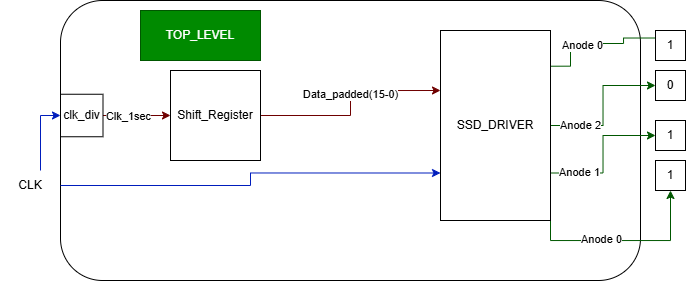

The diagram above was exported from draw.io. Its source (the exported page's mxGraphModel, read from the mxfile embedded in the PNG):
<mxGraphModel dx="720" dy="721" grid="1" gridSize="10" guides="1" tooltips="1" connect="1" arrows="1" fold="1" page="1" pageScale="1" pageWidth="850" pageHeight="1100" math="0" shadow="0">
  <root>
    <mxCell id="0" />
    <mxCell id="1" parent="0" />
    <mxCell id="gF-SddON5WyyQ3bIfi8M-192" parent="1" style="rounded=1;whiteSpace=wrap;html=1;" value="" vertex="1">
      <mxGeometry height="280" width="580" x="70" y="300" as="geometry" />
    </mxCell>
    <mxCell id="gF-SddON5WyyQ3bIfi8M-166" edge="1" parent="1" source="gF-SddON5WyyQ3bIfi8M-165" style="edgeStyle=orthogonalEdgeStyle;rounded=0;orthogonalLoop=1;jettySize=auto;html=1;exitX=1;exitY=0.5;exitDx=0;exitDy=0;fillColor=#a20025;strokeColor=#6F0000;">
      <mxGeometry relative="1" as="geometry">
        <mxPoint x="450" y="390" as="targetPoint" />
      </mxGeometry>
    </mxCell>
    <mxCell id="gF-SddON5WyyQ3bIfi8M-194" connectable="0" parent="gF-SddON5WyyQ3bIfi8M-166" style="edgeLabel;html=1;align=center;verticalAlign=middle;resizable=0;points=[];" value="Data_padded(15-0)" vertex="1">
      <mxGeometry relative="1" x="-0.5501" y="-2" as="geometry">
        <mxPoint x="44" y="-23" as="offset" />
      </mxGeometry>
    </mxCell>
    <mxCell id="gF-SddON5WyyQ3bIfi8M-165" parent="1" style="whiteSpace=wrap;html=1;aspect=fixed;" value="Shift_Register" vertex="1">
      <mxGeometry height="90" width="90" x="180" y="370" as="geometry" />
    </mxCell>
    <mxCell id="gF-SddON5WyyQ3bIfi8M-183" edge="1" parent="1" source="gF-SddON5WyyQ3bIfi8M-168" style="edgeStyle=orthogonalEdgeStyle;rounded=0;orthogonalLoop=1;jettySize=auto;html=1;exitX=0.992;exitY=0.188;exitDx=0;exitDy=0;entryX=0;entryY=0.5;entryDx=0;entryDy=0;exitPerimeter=0;fillColor=#008a00;strokeColor=#005700;">
      <mxGeometry relative="1" as="geometry">
        <Array as="points">
          <mxPoint x="580" y="366" />
          <mxPoint x="580" y="343" />
          <mxPoint x="633" y="343" />
          <mxPoint x="633" y="337" />
        </Array>
        <mxPoint x="579.9999999999998" y="369.9999999999998" as="sourcePoint" />
        <mxPoint x="685.0000000000002" y="337.5" as="targetPoint" />
      </mxGeometry>
    </mxCell>
    <mxCell id="gF-SddON5WyyQ3bIfi8M-191" connectable="0" parent="gF-SddON5WyyQ3bIfi8M-183" style="edgeLabel;html=1;align=center;verticalAlign=middle;resizable=0;points=[];" value="Anode 0" vertex="1">
      <mxGeometry relative="1" x="-0.7251" y="-1" as="geometry">
        <mxPoint x="11" y="-20" as="offset" />
      </mxGeometry>
    </mxCell>
    <mxCell id="gF-SddON5WyyQ3bIfi8M-184" edge="1" parent="1" source="gF-SddON5WyyQ3bIfi8M-168" style="edgeStyle=orthogonalEdgeStyle;rounded=0;orthogonalLoop=1;jettySize=auto;html=1;exitX=1;exitY=0.5;exitDx=0;exitDy=0;entryX=0;entryY=0.5;entryDx=0;entryDy=0;fillColor=#008a00;strokeColor=#005700;" target="gF-SddON5WyyQ3bIfi8M-177">
      <mxGeometry relative="1" as="geometry" />
    </mxCell>
    <mxCell id="gF-SddON5WyyQ3bIfi8M-190" connectable="0" parent="gF-SddON5WyyQ3bIfi8M-184" style="edgeLabel;html=1;align=center;verticalAlign=middle;resizable=0;points=[];" value="Anode 2" vertex="1">
      <mxGeometry relative="1" x="-0.669" y="-1" as="geometry">
        <mxPoint x="6" y="-1" as="offset" />
      </mxGeometry>
    </mxCell>
    <mxCell id="gF-SddON5WyyQ3bIfi8M-185" edge="1" parent="1" source="gF-SddON5WyyQ3bIfi8M-168" style="edgeStyle=orthogonalEdgeStyle;rounded=0;orthogonalLoop=1;jettySize=auto;html=1;exitX=1;exitY=0.75;exitDx=0;exitDy=0;entryX=0;entryY=0.5;entryDx=0;entryDy=0;fillColor=#008a00;strokeColor=#005700;" target="gF-SddON5WyyQ3bIfi8M-181">
      <mxGeometry relative="1" as="geometry" />
    </mxCell>
    <mxCell id="gF-SddON5WyyQ3bIfi8M-189" connectable="0" parent="gF-SddON5WyyQ3bIfi8M-185" style="edgeLabel;html=1;align=center;verticalAlign=middle;resizable=0;points=[];" value="Anode 1" vertex="1">
      <mxGeometry relative="1" x="-0.6094" y="1" as="geometry">
        <mxPoint as="offset" />
      </mxGeometry>
    </mxCell>
    <mxCell id="gF-SddON5WyyQ3bIfi8M-186" edge="1" parent="1" source="gF-SddON5WyyQ3bIfi8M-168" style="edgeStyle=orthogonalEdgeStyle;rounded=0;orthogonalLoop=1;jettySize=auto;html=1;exitX=1;exitY=1;exitDx=0;exitDy=0;entryX=0.5;entryY=1;entryDx=0;entryDy=0;fillColor=#008a00;strokeColor=#005700;" target="gF-SddON5WyyQ3bIfi8M-182">
      <mxGeometry relative="1" as="geometry" />
    </mxCell>
    <mxCell id="gF-SddON5WyyQ3bIfi8M-188" connectable="0" parent="gF-SddON5WyyQ3bIfi8M-186" style="edgeLabel;html=1;align=center;verticalAlign=middle;resizable=0;points=[];" value="Anode 0" vertex="1">
      <mxGeometry relative="1" x="-0.2591" y="1" as="geometry">
        <mxPoint as="offset" />
      </mxGeometry>
    </mxCell>
    <mxCell id="gF-SddON5WyyQ3bIfi8M-168" parent="1" style="rounded=0;whiteSpace=wrap;html=1;" value="SSD_DRIVER" vertex="1">
      <mxGeometry height="190" width="110" x="450" y="330" as="geometry" />
    </mxCell>
    <mxCell id="gF-SddON5WyyQ3bIfi8M-171" edge="1" parent="1" source="gF-SddON5WyyQ3bIfi8M-169" style="edgeStyle=orthogonalEdgeStyle;rounded=0;orthogonalLoop=1;jettySize=auto;html=1;exitX=1;exitY=0.5;exitDx=0;exitDy=0;entryX=0;entryY=0.5;entryDx=0;entryDy=0;fillColor=#a20025;strokeColor=#6F0000;" target="gF-SddON5WyyQ3bIfi8M-165">
      <mxGeometry relative="1" as="geometry" />
    </mxCell>
    <mxCell id="gF-SddON5WyyQ3bIfi8M-172" connectable="0" parent="gF-SddON5WyyQ3bIfi8M-171" style="edgeLabel;html=1;align=center;verticalAlign=middle;resizable=0;points=[];" value="Clk_1sec" vertex="1">
      <mxGeometry relative="1" x="-0.2501" y="-1" as="geometry">
        <mxPoint as="offset" />
      </mxGeometry>
    </mxCell>
    <mxCell id="gF-SddON5WyyQ3bIfi8M-169" parent="1" style="whiteSpace=wrap;html=1;aspect=fixed;" value="clk_div" vertex="1">
      <mxGeometry height="42.5" width="42.5" x="70" y="393.75" as="geometry" />
    </mxCell>
    <mxCell id="gF-SddON5WyyQ3bIfi8M-174" edge="1" parent="1" source="gF-SddON5WyyQ3bIfi8M-173" style="edgeStyle=orthogonalEdgeStyle;rounded=0;orthogonalLoop=1;jettySize=auto;html=1;entryX=0;entryY=0.5;entryDx=0;entryDy=0;fillColor=#0050ef;strokeColor=#001DBC;" target="gF-SddON5WyyQ3bIfi8M-169">
      <mxGeometry relative="1" as="geometry">
        <Array as="points">
          <mxPoint x="50" y="415" />
        </Array>
      </mxGeometry>
    </mxCell>
    <mxCell id="gF-SddON5WyyQ3bIfi8M-175" edge="1" parent="1" source="gF-SddON5WyyQ3bIfi8M-173" style="edgeStyle=orthogonalEdgeStyle;rounded=0;orthogonalLoop=1;jettySize=auto;html=1;exitX=1;exitY=0.5;exitDx=0;exitDy=0;entryX=0;entryY=0.75;entryDx=0;entryDy=0;fillColor=#0050ef;strokeColor=#001DBC;" target="gF-SddON5WyyQ3bIfi8M-168">
      <mxGeometry relative="1" as="geometry" />
    </mxCell>
    <mxCell id="gF-SddON5WyyQ3bIfi8M-173" parent="1" style="text;html=1;whiteSpace=wrap;strokeColor=none;fillColor=none;align=center;verticalAlign=middle;rounded=0;" value="CLK" vertex="1">
      <mxGeometry height="30" width="60" x="10" y="470" as="geometry" />
    </mxCell>
    <mxCell id="gF-SddON5WyyQ3bIfi8M-176" parent="1" style="whiteSpace=wrap;html=1;aspect=fixed;" value="1" vertex="1">
      <mxGeometry height="30" width="30" x="665" y="330" as="geometry" />
    </mxCell>
    <mxCell id="gF-SddON5WyyQ3bIfi8M-177" parent="1" style="whiteSpace=wrap;html=1;aspect=fixed;" value="0" vertex="1">
      <mxGeometry height="30" width="30" x="665" y="370" as="geometry" />
    </mxCell>
    <mxCell id="gF-SddON5WyyQ3bIfi8M-180" parent="1" style="text;html=1;whiteSpace=wrap;strokeColor=none;fillColor=none;align=center;verticalAlign=middle;rounded=0;" value="&lt;span style=&quot;color: rgba(0, 0, 0, 0); font-family: monospace; font-size: 0px; text-align: start; white-space: nowrap;&quot;&gt;%3CmxGraphModel%3E%3Croot%3E%3CmxCell%20id%3D%220%22%2F%3E%3CmxCell%20id%3D%221%22%20parent%3D%220%22%2F%3E%3CmxCell%20id%3D%222%22%20parent%3D%221%22%20style%3D%22whiteSpace%3Dwrap%3Bhtml%3D1%3Baspect%3Dfixed%3B%22%20value%3D%220%22%20vertex%3D%221%22%3E%3CmxGeometry%20height%3D%2230%22%20width%3D%2230%22%20x%3D%22620%22%20y%3D%22410%22%20as%3D%22geometry%22%2F%3E%3C%2FmxCell%3E%3C%2Froot%3E%3C%2FmxGraphModel%3E&lt;/span&gt;" vertex="1">
      <mxGeometry height="30" width="60" x="650" y="460" as="geometry" />
    </mxCell>
    <mxCell id="gF-SddON5WyyQ3bIfi8M-181" parent="1" style="whiteSpace=wrap;html=1;aspect=fixed;" value="1" vertex="1">
      <mxGeometry height="30" width="30" x="665" y="420" as="geometry" />
    </mxCell>
    <mxCell id="gF-SddON5WyyQ3bIfi8M-182" parent="1" style="whiteSpace=wrap;html=1;aspect=fixed;" value="1" vertex="1">
      <mxGeometry height="30" width="30" x="665" y="460" as="geometry" />
    </mxCell>
    <mxCell id="gF-SddON5WyyQ3bIfi8M-193" parent="1" style="text;html=1;whiteSpace=wrap;strokeColor=#005700;fillColor=#008a00;align=center;verticalAlign=middle;rounded=0;fontColor=#ffffff;" value="TOP_LEVEL" vertex="1">
      <mxGeometry height="50" width="120" x="150" y="310" as="geometry" />
    </mxCell>
  </root>
</mxGraphModel>